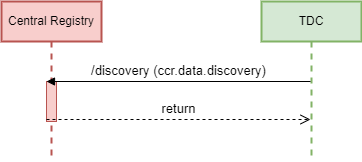

The diagram above was exported from draw.io. Its source (the exported page's mxGraphModel, read from the mxfile embedded in the PNG):
<mxGraphModel dx="655" dy="1148" grid="1" gridSize="10" guides="1" tooltips="1" connect="1" arrows="1" fold="1" page="1" pageScale="1" pageWidth="850" pageHeight="1100" background="#ffffff" math="0" shadow="0">
  <root>
    <mxCell id="0" />
    <mxCell id="1" parent="0" />
    <mxCell id="2" value="Central Registry" style="shape=umlLifeline;perimeter=lifelinePerimeter;whiteSpace=wrap;html=1;container=1;collapsible=0;recursiveResize=0;outlineConnect=0;fillColor=#f8cecc;strokeColor=#b85450;strokeWidth=2;" parent="1" vertex="1">
      <mxGeometry x="120" y="40" width="100" height="160" as="geometry" />
    </mxCell>
    <mxCell id="3" value="" style="html=1;points=[];perimeter=orthogonalPerimeter;strokeWidth=1;fillColor=#f8cecc;strokeColor=#b85450;fontSize=13;" parent="2" vertex="1">
      <mxGeometry x="45" y="80" width="10" height="40" as="geometry" />
    </mxCell>
    <mxCell id="4" value="TDC" style="shape=umlLifeline;perimeter=lifelinePerimeter;whiteSpace=wrap;html=1;container=1;collapsible=0;recursiveResize=0;outlineConnect=0;strokeWidth=2;fillColor=#d5e8d4;strokeColor=#82b366;" parent="1" vertex="1">
      <mxGeometry x="380" y="40" width="100" height="160" as="geometry" />
    </mxCell>
    <mxCell id="7" value="/discovery (ccr.data.discovery)" style="html=1;verticalAlign=bottom;endArrow=block;entryX=0;entryY=0;rounded=0;fontSize=13;" parent="1" source="4" target="3" edge="1">
      <mxGeometry relative="1" as="geometry">
        <mxPoint x="95" y="120" as="sourcePoint" />
      </mxGeometry>
    </mxCell>
    <mxCell id="8" value="return" style="html=1;verticalAlign=bottom;endArrow=open;dashed=1;endSize=8;exitX=0;exitY=0.95;rounded=0;fontSize=13;" parent="1" source="3" target="4" edge="1">
      <mxGeometry relative="1" as="geometry">
        <mxPoint x="95" y="196" as="targetPoint" />
      </mxGeometry>
    </mxCell>
  </root>
</mxGraphModel>